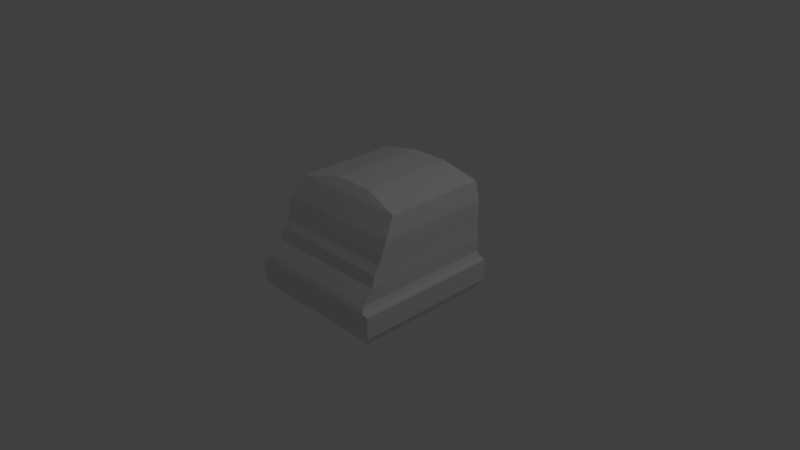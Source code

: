 # Source: Tile_Ground_Normal_wall_End.blend  (saved by Blender 2.76.0; exported with 4.5.12 LTS)
import bpy
from mathutils import Matrix  # noqa: F401  (used for matrix-valued properties, if any)

bpy.ops.wm.read_factory_settings(use_empty=True)
scene = bpy.context.scene
scene.name = 'Scene'

# ---- collections
col_collection_1 = bpy.data.collections.new('Collection 1'); scene.collection.children.link(col_collection_1)

# ---- materials (node trees are filled in below, after node groups)
mat_material_001 = bpy.data.materials.new('Material.001')
mat_material_001.alpha_threshold = 0.0
mat_material_001.use_transparent_shadow = False
mat_material_001.roughness = 0.5
mat_material_001.line_color = (0.0, 0.0, 0.0, 1.0)

# ---- material node trees

# ---- world
world_world = bpy.data.worlds.new('World'); scene.world = world_world
world_world.color = (0.05088, 0.05088, 0.05088)
world_world.use_sun_shadow = False
world_world.sun_shadow_jitter_overblur = 0.0
world_world.cycles.sampling_method = 'MANUAL'
world_world.cycles.sample_map_resolution = 256

# ---- cameras
cam_camera = bpy.data.cameras.new('Camera')
cam_camera.clip_end = 100.0
cam_camera.lens = 35.0
cam_camera.sensor_width = 32.0
cam_camera.sensor_height = 18.0
cam_camera.ortho_scale = 7.314
cam_camera.dof.focus_distance = 0.0
cam_camera.dof.aperture_fstop = 128.0

# ---- lights
light_lamp = bpy.data.lights.new('Lamp', 'POINT')
light_lamp.transmission_factor = 0.0
light_lamp.cutoff_distance = 30.0
light_lamp.energy = 100.0
light_lamp.shadow_buffer_clip_start = 1.001
light_lamp.shadow_soft_size = 0.1
light_lamp.shadow_maximum_resolution = 0.006
light_lamp.use_absolute_resolution = True
light_lamp.cycles.use_multiple_importance_sampling = False

# ---- meshes
me_cube_001 = bpy.data.meshes.new('Cube.001')
me_cube_001.from_pydata([(1.0, -0.0806, -1.021), (1.0, -0.3686, -1.021), (-1.0, -0.3686, -1.021), (-1.0, -0.0806, -1.021), (-0.9119, -0.05669, -1.018), (0.9213, -0.05795, -1.018), (1.0, -0.0806, 1.0), (1.0, -0.3686, 1.0), (0.9213, -0.4977, -0.9213), (-0.9213, -0.4977, -0.9213), (-1.0, -0.3686, 1.0), (-1.0, -0.0806, 1.0), (0.9213, -0.05795, 0.9978), (-0.9119, -0.05669, 0.9978), (0.9213, -0.4977, 0.9213), (-0.9213, -0.4977, 0.9213), (0.8838, 0.008571, -0.9998), (0.8838, 0.008571, 0.9592), (-0.8744, 0.009824, 0.9592), (-0.8744, 0.009824, -0.9998), (-0.2746, 1.091, 0.3003), (0.2706, 1.091, 0.3003), (0.2706, 1.091, -1.007), (-0.2746, 1.091, -1.007), (-0.8782, 0.5882, -1.007), (0.8742, 0.5882, -1.007), (0.8742, 0.5882, 0.6244), (-0.8782, 0.5882, 0.6244), (0.8854, 0.1888, -1.005), (0.8854, 0.1888, 0.8086), (-0.8753, 0.1888, 0.8086), (-0.8753, 0.1888, -1.005), (0.8223, 0.9773, -1.007), (0.8223, 0.9773, 0.4088), (-0.8263, 0.9773, -1.007), (-0.8263, 0.9773, 0.4088), (-0.8779, 0.7168, -1.007), (-0.8779, 0.7168, 0.5687), (0.8739, 0.7168, 0.5687), (0.8739, 0.7168, -1.007), (-0.8767, 0.3356, -1.007), (0.8727, 0.3356, -1.007), (0.8727, 0.3356, 0.7549), (-0.8767, 0.3356, 0.7549), (-0.8758, 0.4349, -1.007), (0.8718, 0.4349, -1.007), (0.8718, 0.4349, 0.6858), (-0.8758, 0.4349, 0.6858), (1.0, -0.3686, -0.8651), (-1.0, -0.0806, -0.8291), (-0.9119, -0.05669, -0.8257), (0.9213, -0.4977, -0.858), (-0.8744, 0.009824, -0.823), (-0.2746, 1.091, -0.8444), (-0.8773, 0.5882, -0.8443), (-0.872, 0.1888, -0.8431), (-0.8263, 0.9773, -0.8444), (-0.875, 0.7168, -0.8443), (-0.8744, 0.3356, -0.8443), (-0.8732, 0.4456, -0.8504), (1.0, -0.0806, -0.8621), (-1.0, -0.3686, -0.8316), (0.9213, -0.05795, -0.8588), (-0.9213, -0.4977, -0.856), (0.8838, 0.008571, -0.8562), (0.872, 0.5882, -0.8474), (0.8861, 0.1888, -0.8522), (0.2706, 1.091, -0.8444), (0.8223, 0.9773, -0.8474), (0.8731, 0.7168, -0.8474), (0.8727, 0.3356, -0.8474), (0.8692, 0.4349, -0.8474)], [], [(0, 1, 2, 3), (0, 3, 4, 5), (8, 9, 2, 1), (61, 49, 3, 2), (50, 4, 3, 49), (51, 48, 7, 14), (61, 2, 9, 63), (7, 10, 15, 14), (5, 4, 19, 16), (7, 6, 11, 10), (12, 13, 11, 6), (32, 34, 23, 22), (13, 12, 17, 18), (62, 5, 16, 64), (35, 33, 21, 20), (53, 67, 22, 23), (37, 38, 33, 35), (47, 46, 26, 27), (71, 45, 25, 65), (45, 44, 24, 25), (16, 19, 31, 28), (64, 16, 28, 66), (18, 17, 29, 30), (39, 36, 34, 32), (68, 32, 22, 67), (69, 39, 32, 68), (65, 25, 39, 69), (25, 24, 36, 39), (27, 26, 38, 37), (28, 31, 40, 41), (66, 28, 41, 70), (30, 29, 42, 43), (41, 40, 44, 45), (70, 41, 45, 71), (43, 42, 46, 47), (1, 0, 60, 48), (5, 62, 60, 0), (4, 50, 52, 19), (34, 56, 53, 23), (44, 59, 54, 24), (19, 52, 55, 31), (36, 57, 56, 34), (24, 54, 57, 36), (31, 55, 58, 40), (40, 58, 59, 44), (9, 8, 51, 63), (1, 48, 51, 8), (33, 38, 69, 68), (17, 12, 62, 64), (46, 42, 70, 71), (20, 21, 67, 53), (38, 26, 65, 69), (21, 33, 68, 67), (29, 17, 64, 66), (6, 7, 48, 60), (15, 10, 61, 63), (42, 29, 66, 70), (26, 46, 71, 65), (13, 50, 49, 11), (11, 49, 61, 10), (30, 55, 52, 18), (52, 50, 13, 18), (47, 59, 58, 43), (43, 58, 55, 30), (37, 57, 54, 27), (54, 59, 47, 27), (53, 56, 35, 20), (35, 56, 57, 37), (12, 6, 60, 62), (15, 63, 51, 14)])
me_cube_001.materials.append(mat_material_001)
me_cube_001.use_remesh_preserve_volume = False
me_cube_001.use_remesh_preserve_attributes = False
me_cube_001.use_mirror_vertex_groups = False
me_cube_001.update()

# ---- objects
ob_lamp = bpy.data.objects.new('Lamp', light_lamp)
ob_camera = bpy.data.objects.new('Camera', cam_camera)
ob_cube_001 = bpy.data.objects.new('Cube.001', me_cube_001)

# ---- transforms, parenting, visibility, modifiers, constraints
ob_lamp.location = (4.076, 1.005, 5.904)
ob_lamp.rotation_euler = (0.6503, 0.05522, 1.866)
ob_lamp.lock_rotations_4d = False
ob_lamp.empty_display_type = 'ARROWS'
ob_lamp.color = (0.0, 0.0, 0.0, 0.0)
ob_lamp.lineart.crease_threshold = 0.0
ob_camera.location = (7.481, -6.508, 5.344)
ob_camera.rotation_euler = (1.109, 0.01082, 0.8149)
ob_camera.lock_rotations_4d = False
ob_camera.empty_display_type = 'ARROWS'
ob_camera.color = (0.0, 0.0, 0.0, 0.0)
ob_camera.display_type = 'WIRE'
ob_camera.lineart.crease_threshold = 0.0
ob_cube_001.location = (0.0, 0.0, 0.0)
ob_cube_001.rotation_euler = (1.571, 0.0, 0.0)
ob_cube_001.lock_rotations_4d = False
ob_cube_001.empty_display_type = 'ARROWS'
ob_cube_001.lineart.crease_threshold = 0.0

# ---- collection membership
col_collection_1.objects.link(ob_lamp)
col_collection_1.objects.link(ob_camera)
col_collection_1.objects.link(ob_cube_001)

# ---- scene / render settings (as saved in the file)
scene.camera = ob_camera
scene.frame_start = 1; scene.frame_end = 250; scene.frame_set(1)
scene.render.engine = 'BLENDER_EEVEE_NEXT'
scene.render.resolution_percentage = 50
scene.render.dither_intensity = 0.0
scene.cycles.use_denoising = False
scene.cycles.samples = 10
scene.cycles.sampling_pattern = 'TABULATED_SOBOL'
scene.cycles.light_sampling_threshold = 0.0
scene.cycles.use_adaptive_sampling = False
scene.cycles.use_light_tree = False
scene.cycles.blur_glossy = 0.0
scene.cycles.pixel_filter_type = 'GAUSSIAN'
scene.cycles.sample_clamp_indirect = 0.0
scene.view_settings.view_transform = 'Standard'
bpy.context.view_layer.update()
